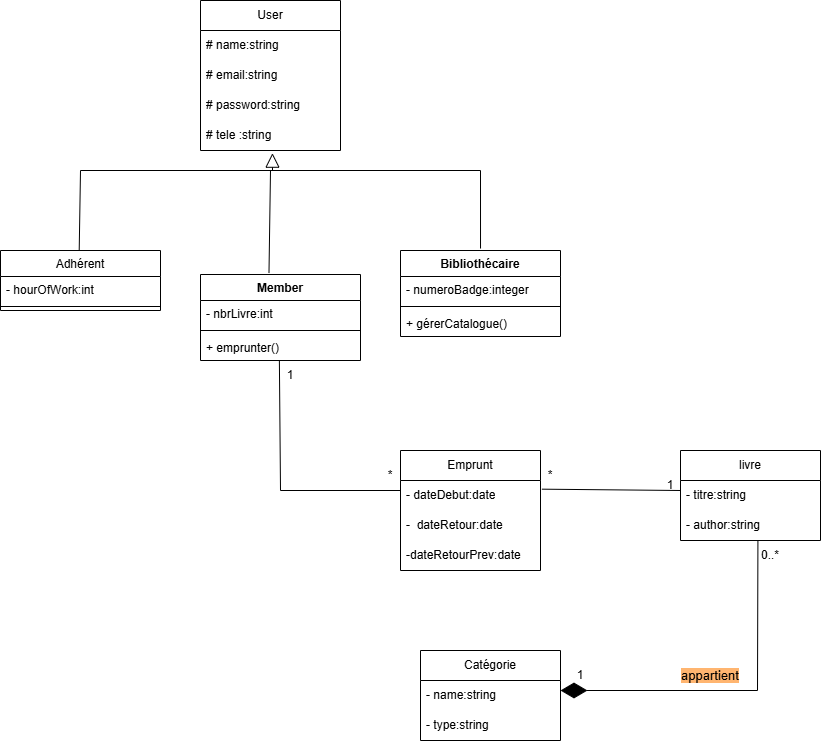

The diagram above was exported from draw.io. Its source (the exported page's mxGraphModel, read from the mxfile embedded in the PNG):
<mxGraphModel dx="1572" dy="834" grid="1" gridSize="10" guides="1" tooltips="1" connect="1" arrows="1" fold="1" page="1" pageScale="1" pageWidth="1169" pageHeight="1654" math="0" shadow="0">
  <root>
    <mxCell id="0" />
    <mxCell id="1" parent="0" />
    <mxCell id="fSBa03YYK4RTR2Ibh-DU-1" parent="1" style="swimlane;fontStyle=0;childLayout=stackLayout;horizontal=1;startSize=30;horizontalStack=0;resizeParent=1;resizeParentMax=0;resizeLast=0;collapsible=1;marginBottom=0;whiteSpace=wrap;html=1;" value="User" vertex="1">
      <mxGeometry height="150" width="140" x="440" y="30" as="geometry" />
    </mxCell>
    <mxCell id="fSBa03YYK4RTR2Ibh-DU-2" parent="fSBa03YYK4RTR2Ibh-DU-1" style="text;strokeColor=none;fillColor=none;align=left;verticalAlign=middle;spacingLeft=4;spacingRight=4;overflow=hidden;points=[[0,0.5],[1,0.5]];portConstraint=eastwest;rotatable=0;whiteSpace=wrap;html=1;" value="# name:string" vertex="1">
      <mxGeometry height="30" width="140" y="30" as="geometry" />
    </mxCell>
    <mxCell id="fSBa03YYK4RTR2Ibh-DU-3" parent="fSBa03YYK4RTR2Ibh-DU-1" style="text;strokeColor=none;fillColor=none;align=left;verticalAlign=middle;spacingLeft=4;spacingRight=4;overflow=hidden;points=[[0,0.5],[1,0.5]];portConstraint=eastwest;rotatable=0;whiteSpace=wrap;html=1;" value="# email:string" vertex="1">
      <mxGeometry height="30" width="140" y="60" as="geometry" />
    </mxCell>
    <mxCell id="fSBa03YYK4RTR2Ibh-DU-31" parent="fSBa03YYK4RTR2Ibh-DU-1" style="text;strokeColor=none;fillColor=none;align=left;verticalAlign=middle;spacingLeft=4;spacingRight=4;overflow=hidden;points=[[0,0.5],[1,0.5]];portConstraint=eastwest;rotatable=0;whiteSpace=wrap;html=1;" value="# password:string" vertex="1">
      <mxGeometry height="30" width="140" y="90" as="geometry" />
    </mxCell>
    <mxCell id="fSBa03YYK4RTR2Ibh-DU-4" parent="fSBa03YYK4RTR2Ibh-DU-1" style="text;strokeColor=none;fillColor=none;align=left;verticalAlign=middle;spacingLeft=4;spacingRight=4;overflow=hidden;points=[[0,0.5],[1,0.5]];portConstraint=eastwest;rotatable=0;whiteSpace=wrap;html=1;" value="# tele :string" vertex="1">
      <mxGeometry height="30" width="140" y="120" as="geometry" />
    </mxCell>
    <mxCell id="fSBa03YYK4RTR2Ibh-DU-5" edge="1" parent="1" style="edgeStyle=none;html=1;endSize=12;endArrow=block;endFill=0;rounded=0;entryX=0.514;entryY=1.089;entryDx=0;entryDy=0;entryPerimeter=0;exitX=0.562;exitY=0.011;exitDx=0;exitDy=0;exitPerimeter=0;" target="fSBa03YYK4RTR2Ibh-DU-4" value="">
      <mxGeometry relative="1" width="160" as="geometry">
        <Array as="points">
          <mxPoint x="320" y="200" />
          <mxPoint x="512" y="200" />
        </Array>
        <mxPoint x="318.68000000000006" y="281.32000000000005" as="sourcePoint" />
        <mxPoint x="490" y="220" as="targetPoint" />
      </mxGeometry>
    </mxCell>
    <mxCell id="fSBa03YYK4RTR2Ibh-DU-19" edge="1" parent="1" source="fSBa03YYK4RTR2Ibh-DU-55" style="endArrow=none;html=1;rounded=0;exitX=0.428;exitY=-0.017;exitDx=0;exitDy=0;exitPerimeter=0;" value="">
      <mxGeometry height="50" relative="1" width="50" as="geometry">
        <mxPoint x="510" y="270" as="sourcePoint" />
        <mxPoint x="510" y="200" as="targetPoint" />
      </mxGeometry>
    </mxCell>
    <mxCell id="fSBa03YYK4RTR2Ibh-DU-20" edge="1" parent="1" style="endArrow=none;html=1;rounded=0;exitX=0.643;exitY=-0.033;exitDx=0;exitDy=0;exitPerimeter=0;" value="">
      <mxGeometry height="50" relative="1" width="50" as="geometry">
        <Array as="points">
          <mxPoint x="720" y="200" />
        </Array>
        <mxPoint x="720.02" y="278.02" as="sourcePoint" />
        <mxPoint x="510" y="200" as="targetPoint" />
      </mxGeometry>
    </mxCell>
    <mxCell id="fSBa03YYK4RTR2Ibh-DU-21" edge="1" parent="1" style="endArrow=none;html=1;rounded=0;entryX=0.493;entryY=0.999;entryDx=0;entryDy=0;entryPerimeter=0;" target="fSBa03YYK4RTR2Ibh-DU-58" value="">
      <mxGeometry height="50" relative="1" width="50" as="geometry">
        <Array as="points">
          <mxPoint x="520" y="520" />
        </Array>
        <mxPoint x="640" y="520" as="sourcePoint" />
        <mxPoint x="521.3399999999999" y="411.32000000000005" as="targetPoint" />
      </mxGeometry>
    </mxCell>
    <mxCell id="fSBa03YYK4RTR2Ibh-DU-22" parent="1" style="swimlane;fontStyle=0;childLayout=stackLayout;horizontal=1;startSize=30;horizontalStack=0;resizeParent=1;resizeParentMax=0;resizeLast=0;collapsible=1;marginBottom=0;whiteSpace=wrap;html=1;" value="Emprunt" vertex="1">
      <mxGeometry height="120" width="140" x="640" y="480" as="geometry" />
    </mxCell>
    <mxCell id="fSBa03YYK4RTR2Ibh-DU-23" parent="fSBa03YYK4RTR2Ibh-DU-22" style="text;strokeColor=none;fillColor=none;align=left;verticalAlign=middle;spacingLeft=4;spacingRight=4;overflow=hidden;points=[[0,0.5],[1,0.5]];portConstraint=eastwest;rotatable=0;whiteSpace=wrap;html=1;" value="- dateDebut:date" vertex="1">
      <mxGeometry height="30" width="140" y="30" as="geometry" />
    </mxCell>
    <mxCell id="fSBa03YYK4RTR2Ibh-DU-24" parent="fSBa03YYK4RTR2Ibh-DU-22" style="text;strokeColor=none;fillColor=none;align=left;verticalAlign=middle;spacingLeft=4;spacingRight=4;overflow=hidden;points=[[0,0.5],[1,0.5]];portConstraint=eastwest;rotatable=0;whiteSpace=wrap;html=1;" value="-&amp;nbsp; dateRetour:date" vertex="1">
      <mxGeometry height="30" width="140" y="60" as="geometry" />
    </mxCell>
    <mxCell id="fSBa03YYK4RTR2Ibh-DU-25" parent="fSBa03YYK4RTR2Ibh-DU-22" style="text;strokeColor=none;fillColor=none;align=left;verticalAlign=middle;spacingLeft=4;spacingRight=4;overflow=hidden;points=[[0,0.5],[1,0.5]];portConstraint=eastwest;rotatable=0;whiteSpace=wrap;html=1;" value="-dateRetourPrev:date" vertex="1">
      <mxGeometry height="30" width="140" y="90" as="geometry" />
    </mxCell>
    <mxCell id="fSBa03YYK4RTR2Ibh-DU-26" edge="1" parent="1" source="fSBa03YYK4RTR2Ibh-DU-23" style="endArrow=none;html=1;rounded=0;exitX=1.01;exitY=0.289;exitDx=0;exitDy=0;exitPerimeter=0;" value="">
      <mxGeometry height="50" relative="1" width="50" as="geometry">
        <mxPoint x="700" y="570" as="sourcePoint" />
        <mxPoint x="920" y="520" as="targetPoint" />
      </mxGeometry>
    </mxCell>
    <mxCell id="fSBa03YYK4RTR2Ibh-DU-27" parent="1" style="swimlane;fontStyle=0;childLayout=stackLayout;horizontal=1;startSize=30;horizontalStack=0;resizeParent=1;resizeParentMax=0;resizeLast=0;collapsible=1;marginBottom=0;whiteSpace=wrap;html=1;" value="livre" vertex="1">
      <mxGeometry height="90" width="140" x="920" y="480" as="geometry" />
    </mxCell>
    <mxCell id="fSBa03YYK4RTR2Ibh-DU-28" parent="fSBa03YYK4RTR2Ibh-DU-27" style="text;strokeColor=none;fillColor=none;align=left;verticalAlign=middle;spacingLeft=4;spacingRight=4;overflow=hidden;points=[[0,0.5],[1,0.5]];portConstraint=eastwest;rotatable=0;whiteSpace=wrap;html=1;" value="- titre:string" vertex="1">
      <mxGeometry height="30" width="140" y="30" as="geometry" />
    </mxCell>
    <mxCell id="fSBa03YYK4RTR2Ibh-DU-29" parent="fSBa03YYK4RTR2Ibh-DU-27" style="text;strokeColor=none;fillColor=none;align=left;verticalAlign=middle;spacingLeft=4;spacingRight=4;overflow=hidden;points=[[0,0.5],[1,0.5]];portConstraint=eastwest;rotatable=0;whiteSpace=wrap;html=1;" value="- author:string" vertex="1">
      <mxGeometry height="30" width="140" y="60" as="geometry" />
    </mxCell>
    <mxCell id="fSBa03YYK4RTR2Ibh-DU-33" edge="1" parent="1" source="fSBa03YYK4RTR2Ibh-DU-29" style="endArrow=diamondThin;endFill=1;endSize=24;html=1;rounded=0;exitX=0.553;exitY=0.999;exitDx=0;exitDy=0;exitPerimeter=0;" value="">
      <mxGeometry relative="1" width="160" as="geometry">
        <Array as="points">
          <mxPoint x="997" y="720" />
        </Array>
        <mxPoint x="997" y="601.0799999999999" as="sourcePoint" />
        <mxPoint x="800" y="720" as="targetPoint" />
      </mxGeometry>
    </mxCell>
    <mxCell id="fSBa03YYK4RTR2Ibh-DU-34" parent="1" style="swimlane;fontStyle=0;childLayout=stackLayout;horizontal=1;startSize=30;horizontalStack=0;resizeParent=1;resizeParentMax=0;resizeLast=0;collapsible=1;marginBottom=0;whiteSpace=wrap;html=1;" value="Catégorie" vertex="1">
      <mxGeometry height="90" width="140" x="660" y="680" as="geometry" />
    </mxCell>
    <mxCell id="fSBa03YYK4RTR2Ibh-DU-35" parent="fSBa03YYK4RTR2Ibh-DU-34" style="text;strokeColor=none;fillColor=none;align=left;verticalAlign=middle;spacingLeft=4;spacingRight=4;overflow=hidden;points=[[0,0.5],[1,0.5]];portConstraint=eastwest;rotatable=0;whiteSpace=wrap;html=1;" value="- name:string" vertex="1">
      <mxGeometry height="30" width="140" y="30" as="geometry" />
    </mxCell>
    <mxCell id="fSBa03YYK4RTR2Ibh-DU-36" parent="fSBa03YYK4RTR2Ibh-DU-34" style="text;strokeColor=none;fillColor=none;align=left;verticalAlign=middle;spacingLeft=4;spacingRight=4;overflow=hidden;points=[[0,0.5],[1,0.5]];portConstraint=eastwest;rotatable=0;whiteSpace=wrap;html=1;" value="- type:string" vertex="1">
      <mxGeometry height="30" width="140" y="60" as="geometry" />
    </mxCell>
    <mxCell id="fSBa03YYK4RTR2Ibh-DU-38" parent="1" style="text;html=1;whiteSpace=wrap;strokeColor=none;fillColor=none;align=center;verticalAlign=middle;rounded=0;" value="*" vertex="1">
      <mxGeometry height="30" width="60" x="600" y="490" as="geometry" />
    </mxCell>
    <mxCell id="fSBa03YYK4RTR2Ibh-DU-39" parent="1" style="text;html=1;whiteSpace=wrap;strokeColor=none;fillColor=none;align=center;verticalAlign=middle;rounded=0;" value="1" vertex="1">
      <mxGeometry height="30" width="60" x="500" y="390" as="geometry" />
    </mxCell>
    <mxCell id="fSBa03YYK4RTR2Ibh-DU-40" parent="1" style="text;html=1;whiteSpace=wrap;strokeColor=none;fillColor=none;align=center;verticalAlign=middle;rounded=0;" value="*" vertex="1">
      <mxGeometry height="30" width="60" x="760" y="490" as="geometry" />
    </mxCell>
    <mxCell id="fSBa03YYK4RTR2Ibh-DU-41" parent="1" style="text;html=1;whiteSpace=wrap;strokeColor=none;fillColor=none;align=center;verticalAlign=middle;rounded=0;" value="1" vertex="1">
      <mxGeometry height="30" width="60" x="880" y="500" as="geometry" />
    </mxCell>
    <mxCell id="fSBa03YYK4RTR2Ibh-DU-42" parent="1" style="text;html=1;whiteSpace=wrap;strokeColor=none;fillColor=none;align=center;verticalAlign=middle;rounded=0;" value="&lt;font style=&quot;font-size: 13px; background-color: rgb(255, 181, 112);&quot;&gt;appartient&lt;/font&gt;" vertex="1">
      <mxGeometry height="30" width="60" x="920" y="690" as="geometry" />
    </mxCell>
    <mxCell id="fSBa03YYK4RTR2Ibh-DU-51" parent="1" style="swimlane;fontStyle=1;align=center;verticalAlign=top;childLayout=stackLayout;horizontal=1;startSize=26;horizontalStack=0;resizeParent=1;resizeParentMax=0;resizeLast=0;collapsible=1;marginBottom=0;whiteSpace=wrap;html=1;" value="&lt;span style=&quot;font-weight: 400;&quot;&gt;Adhérent&lt;/span&gt;" vertex="1">
      <mxGeometry height="60" width="160" x="240" y="280" as="geometry" />
    </mxCell>
    <mxCell id="fSBa03YYK4RTR2Ibh-DU-52" parent="fSBa03YYK4RTR2Ibh-DU-51" style="text;strokeColor=none;fillColor=none;align=left;verticalAlign=top;spacingLeft=4;spacingRight=4;overflow=hidden;rotatable=0;points=[[0,0.5],[1,0.5]];portConstraint=eastwest;whiteSpace=wrap;html=1;" value="- hourOfWork:int" vertex="1">
      <mxGeometry height="26" width="160" y="26" as="geometry" />
    </mxCell>
    <mxCell id="fSBa03YYK4RTR2Ibh-DU-53" parent="fSBa03YYK4RTR2Ibh-DU-51" style="line;strokeWidth=1;fillColor=none;align=left;verticalAlign=middle;spacingTop=-1;spacingLeft=3;spacingRight=3;rotatable=0;labelPosition=right;points=[];portConstraint=eastwest;strokeColor=inherit;" value="" vertex="1">
      <mxGeometry height="8" width="160" y="52" as="geometry" />
    </mxCell>
    <mxCell id="fSBa03YYK4RTR2Ibh-DU-55" parent="1" style="swimlane;fontStyle=1;align=center;verticalAlign=top;childLayout=stackLayout;horizontal=1;startSize=26;horizontalStack=0;resizeParent=1;resizeParentMax=0;resizeLast=0;collapsible=1;marginBottom=0;whiteSpace=wrap;html=1;" value="Member" vertex="1">
      <mxGeometry height="86" width="160" x="440" y="304" as="geometry" />
    </mxCell>
    <mxCell id="fSBa03YYK4RTR2Ibh-DU-56" parent="fSBa03YYK4RTR2Ibh-DU-55" style="text;strokeColor=none;fillColor=none;align=left;verticalAlign=top;spacingLeft=4;spacingRight=4;overflow=hidden;rotatable=0;points=[[0,0.5],[1,0.5]];portConstraint=eastwest;whiteSpace=wrap;html=1;" value="- nbrLivre:int" vertex="1">
      <mxGeometry height="26" width="160" y="26" as="geometry" />
    </mxCell>
    <mxCell id="fSBa03YYK4RTR2Ibh-DU-57" parent="fSBa03YYK4RTR2Ibh-DU-55" style="line;strokeWidth=1;fillColor=none;align=left;verticalAlign=middle;spacingTop=-1;spacingLeft=3;spacingRight=3;rotatable=0;labelPosition=right;points=[];portConstraint=eastwest;strokeColor=inherit;" value="" vertex="1">
      <mxGeometry height="8" width="160" y="52" as="geometry" />
    </mxCell>
    <mxCell id="fSBa03YYK4RTR2Ibh-DU-58" parent="fSBa03YYK4RTR2Ibh-DU-55" style="text;strokeColor=none;fillColor=none;align=left;verticalAlign=top;spacingLeft=4;spacingRight=4;overflow=hidden;rotatable=0;points=[[0,0.5],[1,0.5]];portConstraint=eastwest;whiteSpace=wrap;html=1;" value="+ emprunter()" vertex="1">
      <mxGeometry height="26" width="160" y="60" as="geometry" />
    </mxCell>
    <mxCell id="fSBa03YYK4RTR2Ibh-DU-59" parent="1" style="swimlane;fontStyle=1;align=center;verticalAlign=top;childLayout=stackLayout;horizontal=1;startSize=26;horizontalStack=0;resizeParent=1;resizeParentMax=0;resizeLast=0;collapsible=1;marginBottom=0;whiteSpace=wrap;html=1;" value="Bibliothécaire" vertex="1">
      <mxGeometry height="86" width="160" x="640" y="280" as="geometry" />
    </mxCell>
    <mxCell id="fSBa03YYK4RTR2Ibh-DU-60" parent="fSBa03YYK4RTR2Ibh-DU-59" style="text;strokeColor=none;fillColor=none;align=left;verticalAlign=top;spacingLeft=4;spacingRight=4;overflow=hidden;rotatable=0;points=[[0,0.5],[1,0.5]];portConstraint=eastwest;whiteSpace=wrap;html=1;" value="- numeroBadge:integer" vertex="1">
      <mxGeometry height="26" width="160" y="26" as="geometry" />
    </mxCell>
    <mxCell id="fSBa03YYK4RTR2Ibh-DU-61" parent="fSBa03YYK4RTR2Ibh-DU-59" style="line;strokeWidth=1;fillColor=none;align=left;verticalAlign=middle;spacingTop=-1;spacingLeft=3;spacingRight=3;rotatable=0;labelPosition=right;points=[];portConstraint=eastwest;strokeColor=inherit;" value="" vertex="1">
      <mxGeometry height="8" width="160" y="52" as="geometry" />
    </mxCell>
    <mxCell id="fSBa03YYK4RTR2Ibh-DU-62" parent="fSBa03YYK4RTR2Ibh-DU-59" style="text;strokeColor=none;fillColor=none;align=left;verticalAlign=top;spacingLeft=4;spacingRight=4;overflow=hidden;rotatable=0;points=[[0,0.5],[1,0.5]];portConstraint=eastwest;whiteSpace=wrap;html=1;" value="+ gérerCatalogue()" vertex="1">
      <mxGeometry height="26" width="160" y="60" as="geometry" />
    </mxCell>
    <mxCell id="fSBa03YYK4RTR2Ibh-DU-63" parent="1" style="text;html=1;whiteSpace=wrap;strokeColor=none;fillColor=none;align=center;verticalAlign=middle;rounded=0;" value="1" vertex="1">
      <mxGeometry height="30" width="60" x="790" y="690" as="geometry" />
    </mxCell>
    <mxCell id="fSBa03YYK4RTR2Ibh-DU-64" parent="1" style="text;html=1;whiteSpace=wrap;strokeColor=none;fillColor=none;align=center;verticalAlign=middle;rounded=0;" value="0..*" vertex="1">
      <mxGeometry height="30" width="60" x="980" y="570" as="geometry" />
    </mxCell>
  </root>
</mxGraphModel>